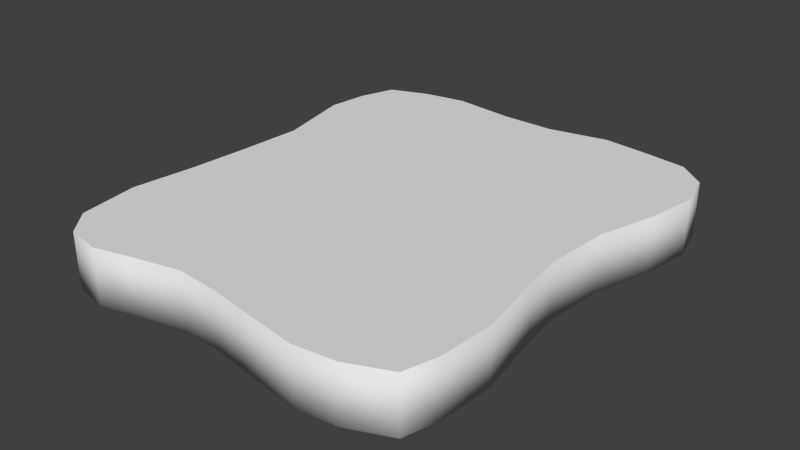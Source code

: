 # Source: bread_slice.blend  (saved by Blender 2.74.0; exported with 4.5.12 LTS)
import bpy
from mathutils import Matrix  # noqa: F401  (used for matrix-valued properties, if any)

bpy.ops.wm.read_factory_settings(use_empty=True)
scene = bpy.context.scene
scene.name = 'Scene'

# ---- collections
col_collection_1 = bpy.data.collections.new('Collection 1'); scene.collection.children.link(col_collection_1)

# ---- world
world_world = bpy.data.worlds.new('World'); scene.world = world_world
world_world.color = (0.05088, 0.05088, 0.05088)
world_world.use_sun_shadow = False
world_world.sun_shadow_jitter_overblur = 0.0
world_world.cycles.sampling_method = 'MANUAL'
world_world.cycles.sample_map_resolution = 256

# ---- meshes
me_cylinder = bpy.data.meshes.new('Cylinder')
me_cylinder.from_pydata([(0.009215, 0.1157, 0.0), (0.009215, 0.1157, 0.02754), (0.03862, 0.1218, 0.0), (0.03862, 0.1218, 0.02754), (0.06077, 0.1194, 0.0), (0.06077, 0.1194, 0.02754), (0.08291, 0.1163, 0.0), (0.08291, 0.1163, 0.02754), (0.09655, 0.1051, 0.0), (0.09655, 0.1051, 0.02754), (0.1012, 0.0862, 0.0), (0.1012, 0.0862, 0.02754), (0.0971, 0.06219, 0.0), (0.0971, 0.06219, 0.02754), (0.08827, 0.03204, 0.0), (0.08827, 0.03204, 0.02754), (0.08605, 6.795e-09, 0.0), (0.08605, 6.795e-09, 0.02754), (0.08827, -0.01756, 0.0), (0.08827, -0.01756, 0.02754), (0.09434, -0.05287, 0.0), (0.09434, -0.05287, 0.02754), (0.0926, -0.08028, 0.0), (0.0926, -0.08028, 0.02754), (0.08799, -0.09655, 0.0), (0.08799, -0.09655, 0.02754), (0.06777, -0.1051, 0.0), (0.06777, -0.1051, 0.02754), (0.04761, -0.1075, 0.0), (0.04761, -0.1075, 0.02754), (0.01756, -0.1028, 0.0), (0.01756, -0.1028, 0.02754), (-2.933e-08, -0.09987, 0.0), (-2.933e-08, -0.09987, 0.02754), (-0.02151, -0.09814, 0.0), (-0.02151, -0.09814, 0.02754), (-0.04761, -0.1042, 0.0), (-0.04761, -0.1042, 0.02754), (-0.06317, -0.1084, 0.0), (-0.06317, -0.1084, 0.02754), (-0.08075, -0.1051, 0.0), (-0.08075, -0.1051, 0.02754), (-0.09195, -0.09213, 0.0), (-0.09195, -0.09213, 0.02754), (-0.09631, -0.06209, 0.0), (-0.09631, -0.06209, 0.02754), (-0.09222, -0.02941, 0.0), (-0.09222, -0.02941, 0.02754), (-0.09, 8.69e-08, 0.0), (-0.09, 8.69e-08, 0.02754), (-0.08827, 0.03204, 0.0), (-0.08827, 0.03204, 0.02754), (-0.09697, 0.07064, 0.0), (-0.09697, 0.07064, 0.02754), (-0.09458, 0.09081, 0.0), (-0.09458, 0.09081, 0.02754), (-0.08865, 0.1084, 0.0), (-0.08865, 0.1084, 0.02754), (-0.06975, 0.1156, 0.0), (-0.06975, 0.1156, 0.02754), (-0.04826, 0.1194, 0.0), (-0.04826, 0.1194, 0.02754), (-0.01756, 0.1159, 0.0), (-0.01756, 0.1159, 0.02754)], [], [(0, 1, 3, 2), (2, 3, 5, 4), (4, 5, 7, 6), (6, 7, 9, 8), (8, 9, 11, 10), (10, 11, 13, 12), (12, 13, 15, 14), (14, 15, 17, 16), (16, 17, 19, 18), (18, 19, 21, 20), (20, 21, 23, 22), (22, 23, 25, 24), (24, 25, 27, 26), (26, 27, 29, 28), (28, 29, 31, 30), (30, 31, 33, 32), (32, 33, 35, 34), (34, 35, 37, 36), (36, 37, 39, 38), (38, 39, 41, 40), (40, 41, 43, 42), (42, 43, 45, 44), (44, 45, 47, 46), (46, 47, 49, 48), (48, 49, 51, 50), (50, 51, 53, 52), (52, 53, 55, 54), (54, 55, 57, 56), (56, 57, 59, 58), (58, 59, 61, 60), (3, 1, 63, 61, 59, 57, 55, 53, 51, 49, 47, 45, 43, 41, 39, 37, 35, 33, 31, 29, 27, 25, 23, 21, 19, 17, 15, 13, 11, 9, 7, 5), (62, 63, 1, 0), (60, 61, 63, 62), (0, 2, 4, 6, 8, 10, 12, 14, 16, 18, 20, 22, 24, 26, 28, 30, 32, 34, 36, 38, 40, 42, 44, 46, 48, 50, 52, 54, 56, 58, 60, 62)])
me_cylinder.polygons.foreach_set('use_smooth', [1, 1, 1, 1, 1, 1, 1, 1, 1, 1, 1, 1, 1, 1, 1, 1, 1, 1, 1, 1, 1, 1, 1, 1, 1, 1, 1, 1, 1, 1, 0, 1, 1, 0])
me_cylinder.use_remesh_preserve_volume = False
me_cylinder.use_remesh_preserve_attributes = False
me_cylinder.use_mirror_vertex_groups = False
me_cylinder.update()

# ---- objects
ob_cylinder = bpy.data.objects.new('Cylinder', me_cylinder)

# ---- transforms, parenting, visibility, modifiers, constraints
ob_cylinder.location = (0.0, 0.0, 0.0)
ob_cylinder.lineart.crease_threshold = 0.0

# ---- collection membership
col_collection_1.objects.link(ob_cylinder)

# ---- scene / render settings (as saved in the file)
scene.frame_start = 1; scene.frame_end = 250; scene.frame_set(58)
scene.render.engine = 'BLENDER_EEVEE_NEXT'
scene.render.resolution_percentage = 50
scene.render.dither_intensity = 0.0
scene.cycles.use_denoising = False
scene.cycles.samples = 10
scene.cycles.sampling_pattern = 'TABULATED_SOBOL'
scene.cycles.light_sampling_threshold = 0.0
scene.cycles.use_adaptive_sampling = False
scene.cycles.use_light_tree = False
scene.cycles.blur_glossy = 0.0
scene.cycles.pixel_filter_type = 'GAUSSIAN'
scene.cycles.sample_clamp_indirect = 0.0
scene.view_settings.view_transform = 'Standard'
bpy.context.view_layer.update()

# ---- added for rendering (the .blend has no active camera and no usable light): camera, sun
cam_auto = bpy.data.cameras.new('AutoCamera')
cam_auto.lens = 50.0
cam_auto.sensor_width = 36.0
cam_auto.clip_end = 1000.0
ob_auto_camera = bpy.data.objects.new('AutoCamera', cam_auto)
scene.collection.objects.link(ob_auto_camera)
ob_auto_camera.location = (0.284292, -0.331917, 0.239527)
ob_auto_camera.rotation_euler = (1.09748, -7.21219e-08, 0.694738)
scene.camera = ob_auto_camera
light_auto_sun = bpy.data.lights.new('AutoSun', 'SUN')
light_auto_sun.energy = 3.0
light_auto_sun.angle = 0.0523599
ob_auto_sun = bpy.data.objects.new('AutoSun', light_auto_sun)
scene.collection.objects.link(ob_auto_sun)
ob_auto_sun.rotation_euler = (0.872665, 0.174533, 0.523599)
bpy.context.view_layer.update()

